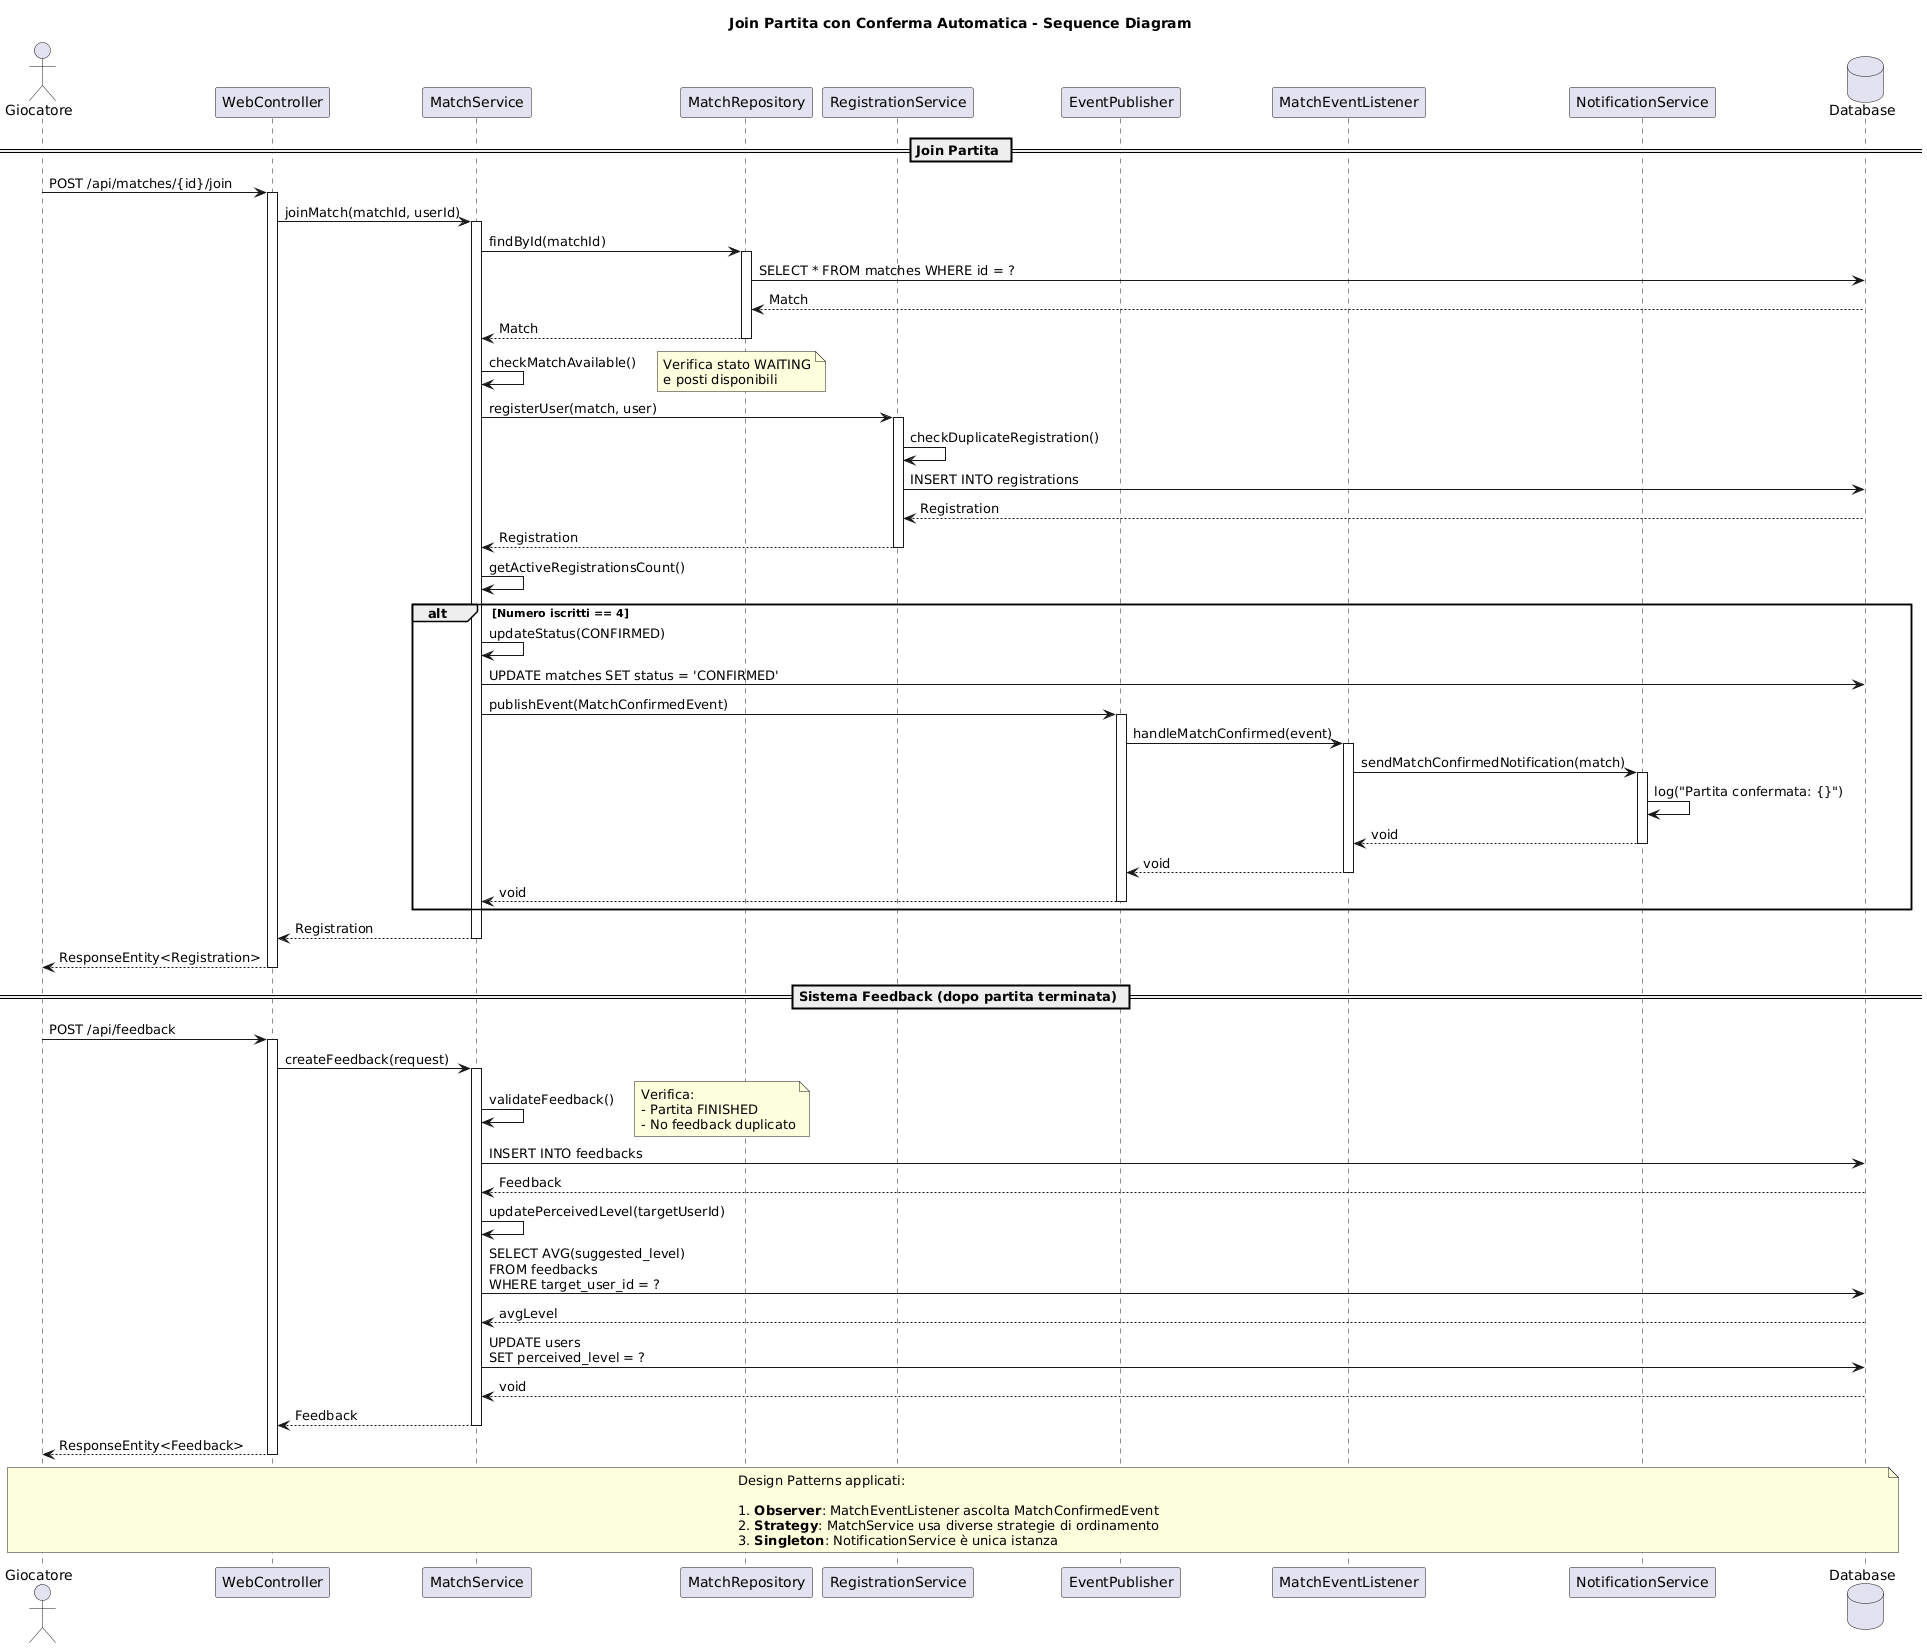

The diagram above was rendered by PlantUML. Its source (embedded in the PNG):
@startuml Sequence Diagram - App Padel

title Join Partita con Conferma Automatica - Sequence Diagram

actor "Giocatore" as player
participant "WebController" as web
participant "MatchService" as service
participant "MatchRepository" as repo
participant "RegistrationService" as regService
participant "EventPublisher" as publisher
participant "MatchEventListener" as listener
participant "NotificationService" as notif
database "Database" as db

== Join Partita ==

player -> web: POST /api/matches/{id}/join
activate web

web -> service: joinMatch(matchId, userId)
activate service

service -> repo: findById(matchId)
activate repo
repo -> db: SELECT * FROM matches WHERE id = ?
db --> repo: Match
repo --> service: Match
deactivate repo

service -> service: checkMatchAvailable()
note right: Verifica stato WAITING\ne posti disponibili

service -> regService: registerUser(match, user)
activate regService

regService -> regService: checkDuplicateRegistration()

regService -> db: INSERT INTO registrations
db --> regService: Registration
regService --> service: Registration
deactivate regService

service -> service: getActiveRegistrationsCount()
alt Numero iscritti == 4
    
    service -> service: updateStatus(CONFIRMED)
    service -> db: UPDATE matches SET status = 'CONFIRMED'
    
    service -> publisher: publishEvent(MatchConfirmedEvent)
    activate publisher
    
    publisher -> listener: handleMatchConfirmed(event)
    activate listener
    
    listener -> notif: sendMatchConfirmedNotification(match)
    activate notif
    notif -> notif: log("Partita confermata: {}")
    notif --> listener: void
    deactivate notif
    
    listener --> publisher: void
    deactivate listener
    
    publisher --> service: void
    deactivate publisher
    
end

service --> web: Registration
deactivate service

web --> player: ResponseEntity<Registration>
deactivate web

== Sistema Feedback (dopo partita terminata) ==

player -> web: POST /api/feedback
activate web

web -> service: createFeedback(request)
activate service

service -> service: validateFeedback()
note right: Verifica:\n- Partita FINISHED\n- No feedback duplicato

service -> db: INSERT INTO feedbacks
db --> service: Feedback

service -> service: updatePerceivedLevel(targetUserId)

service -> db: SELECT AVG(suggested_level)\nFROM feedbacks\nWHERE target_user_id = ?
db --> service: avgLevel

service -> db: UPDATE users\nSET perceived_level = ?
db --> service: void

service --> web: Feedback
deactivate service

web --> player: ResponseEntity<Feedback>
deactivate web

note over player, db
  Design Patterns applicati:
  
  1. **Observer**: MatchEventListener ascolta MatchConfirmedEvent
  2. **Strategy**: MatchService usa diverse strategie di ordinamento
  3. **Singleton**: NotificationService è unica istanza
end note

@enduml